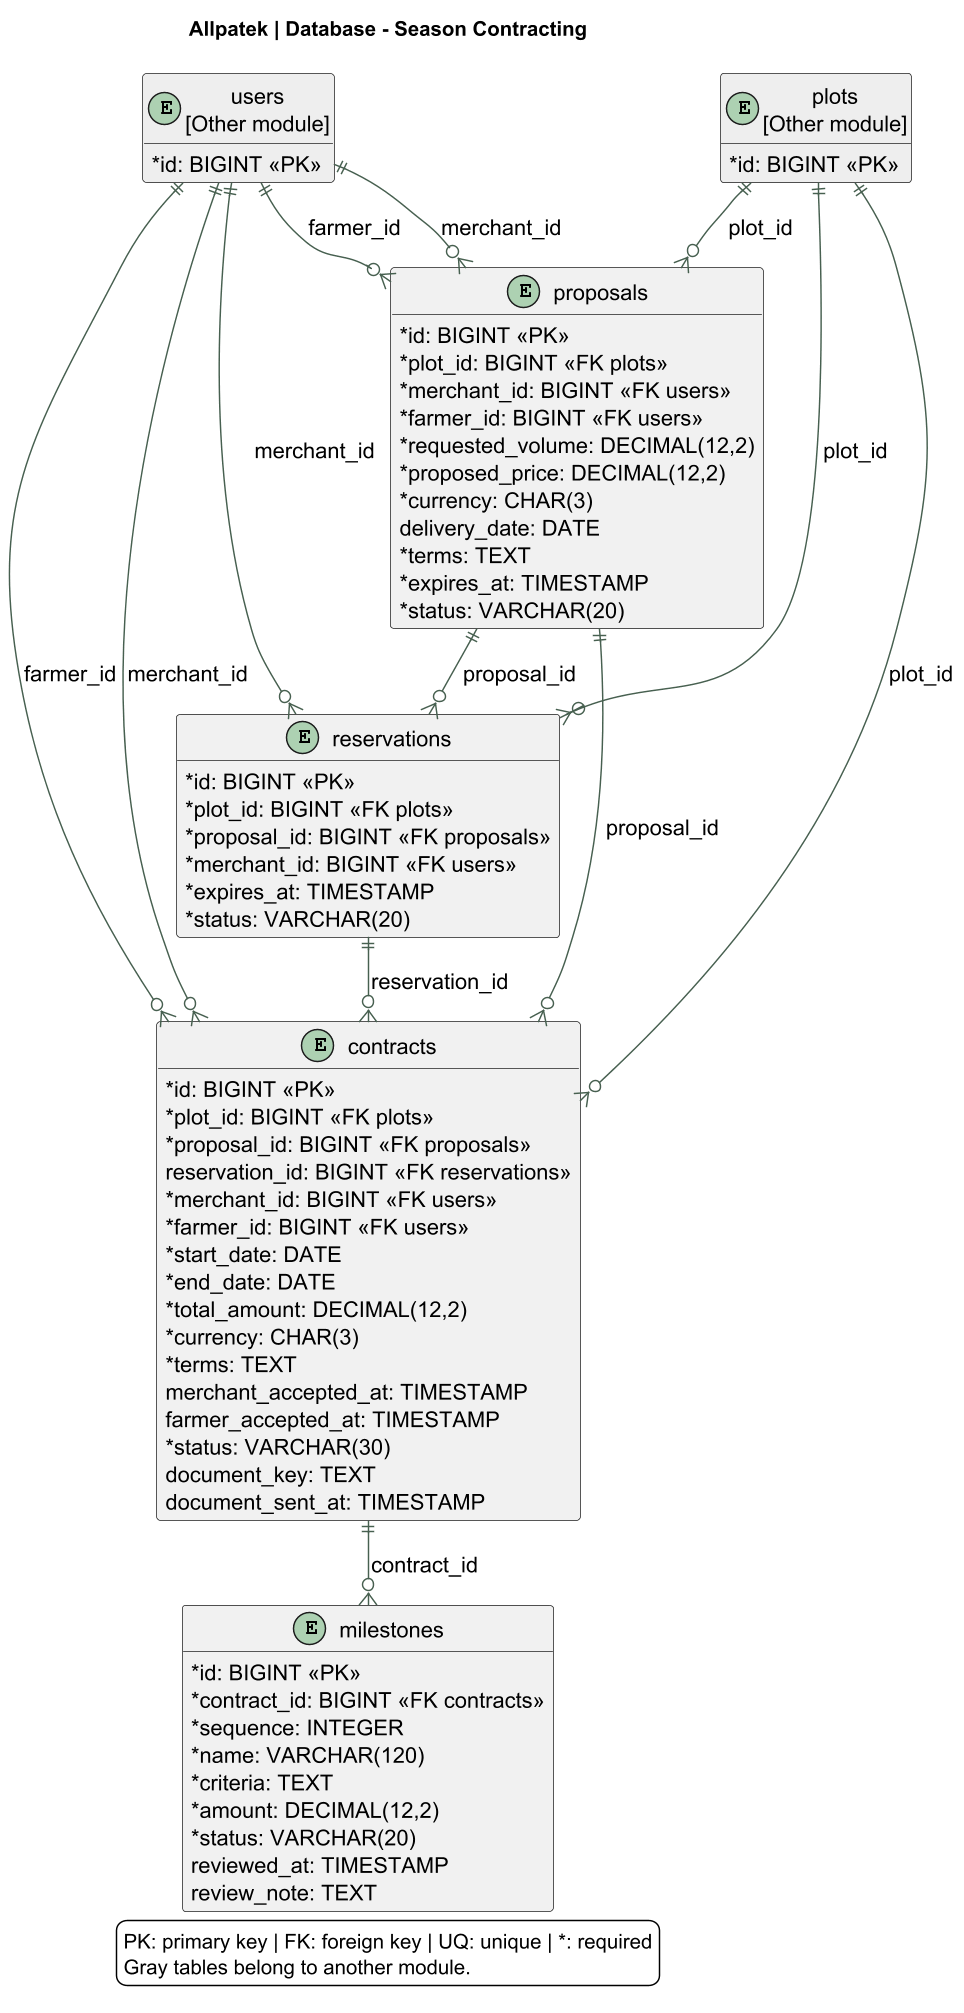

The diagram above was rendered by PlantUML. Its source (embedded in the PNG):
@startuml
!pragma layout smetana
skinparam backgroundColor white
skinparam defaultFontName SansSerif
skinparam defaultFontSize 15
skinparam shadowing false
skinparam classAttributeIconSize 0
skinparam ArrowColor #476050
skinparam dpi 140
title Allpatek | Database - Season Contracting
top to bottom direction
hide methods
entity "proposals" as proposals {
 {field} * id: BIGINT <<PK>>
 {field} * plot_id: BIGINT <<FK plots>>
 {field} * merchant_id: BIGINT <<FK users>>
 {field} * farmer_id: BIGINT <<FK users>>
 {field} * requested_volume: DECIMAL(12,2)
 {field} * proposed_price: DECIMAL(12,2)
 {field} * currency: CHAR(3)
 {field} delivery_date: DATE
 {field} * terms: TEXT
 {field} * expires_at: TIMESTAMP
 {field} * status: VARCHAR(20)
}
entity "reservations" as reservations {
 {field} * id: BIGINT <<PK>>
 {field} * plot_id: BIGINT <<FK plots>>
 {field} * proposal_id: BIGINT <<FK proposals>>
 {field} * merchant_id: BIGINT <<FK users>>
 {field} * expires_at: TIMESTAMP
 {field} * status: VARCHAR(20)
}
entity "contracts" as contracts {
 {field} * id: BIGINT <<PK>>
 {field} * plot_id: BIGINT <<FK plots>>
 {field} * proposal_id: BIGINT <<FK proposals>>
 {field} reservation_id: BIGINT <<FK reservations>>
 {field} * merchant_id: BIGINT <<FK users>>
 {field} * farmer_id: BIGINT <<FK users>>
 {field} * start_date: DATE
 {field} * end_date: DATE
 {field} * total_amount: DECIMAL(12,2)
 {field} * currency: CHAR(3)
 {field} * terms: TEXT
 {field} merchant_accepted_at: TIMESTAMP
 {field} farmer_accepted_at: TIMESTAMP
 {field} * status: VARCHAR(30)
 {field} document_key: TEXT
 {field} document_sent_at: TIMESTAMP
}
entity "milestones" as milestones {
 {field} * id: BIGINT <<PK>>
 {field} * contract_id: BIGINT <<FK contracts>>
 {field} * sequence: INTEGER
 {field} * name: VARCHAR(120)
 {field} * criteria: TEXT
 {field} * amount: DECIMAL(12,2)
 {field} * status: VARCHAR(20)
 {field} reviewed_at: TIMESTAMP
 {field} review_note: TEXT
}
entity "users\n[Other module]" as users #EEEEEE {
 * id: BIGINT <<PK>>
}
entity "plots\n[Other module]" as plots #EEEEEE {
 * id: BIGINT <<PK>>
}
plots ||--o{ proposals : plot_id
plots ||--o{ reservations : plot_id
plots ||--o{ contracts : plot_id
users ||--o{ proposals : merchant_id
users ||--o{ proposals : farmer_id
users ||--o{ reservations : merchant_id
users ||--o{ contracts : merchant_id
users ||--o{ contracts : farmer_id
proposals ||--o{ reservations : proposal_id
proposals ||--o{ contracts : proposal_id
reservations ||--o{ contracts : reservation_id
contracts ||--o{ milestones : contract_id
legend bottom
PK: primary key | FK: foreign key | UQ: unique | *: required
Gray tables belong to another module.
endlegend
@enduml